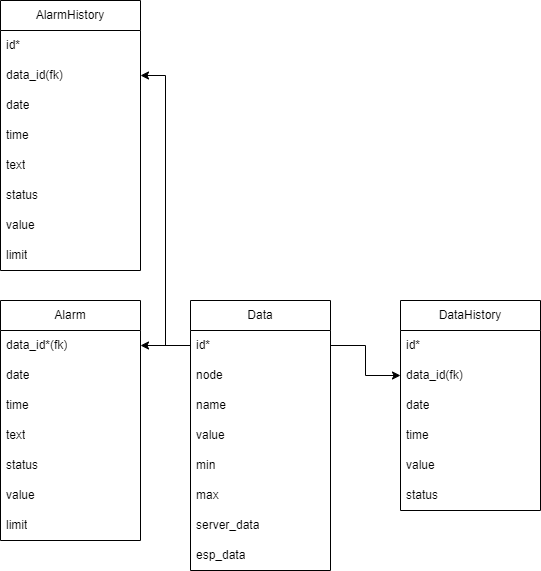

The diagram above was exported from draw.io. Its source (the exported page's mxGraphModel, read from the mxfile embedded in the PNG):
<mxGraphModel dx="348" dy="1413" grid="1" gridSize="10" guides="1" tooltips="1" connect="1" arrows="1" fold="1" page="1" pageScale="1" pageWidth="1100" pageHeight="850" background="none" math="0" shadow="0">
  <root>
    <mxCell id="0" />
    <mxCell id="1" parent="0" />
    <mxCell id="X8KQSDbZ7Xl36UkE5feM-1" value="Data" style="swimlane;fontStyle=0;childLayout=stackLayout;horizontal=1;startSize=30;horizontalStack=0;resizeParent=1;resizeParentMax=0;resizeLast=0;collapsible=1;marginBottom=0;whiteSpace=wrap;html=1;" parent="1" vertex="1">
      <mxGeometry x="240" y="260" width="140" height="270" as="geometry" />
    </mxCell>
    <mxCell id="X8KQSDbZ7Xl36UkE5feM-2" value="id*" style="text;strokeColor=none;fillColor=none;align=left;verticalAlign=middle;spacingLeft=4;spacingRight=4;overflow=hidden;points=[[0,0.5],[1,0.5]];portConstraint=eastwest;rotatable=0;whiteSpace=wrap;html=1;" parent="X8KQSDbZ7Xl36UkE5feM-1" vertex="1">
      <mxGeometry y="30" width="140" height="30" as="geometry" />
    </mxCell>
    <mxCell id="X8KQSDbZ7Xl36UkE5feM-28" value="node" style="text;strokeColor=none;fillColor=none;align=left;verticalAlign=middle;spacingLeft=4;spacingRight=4;overflow=hidden;points=[[0,0.5],[1,0.5]];portConstraint=eastwest;rotatable=0;whiteSpace=wrap;html=1;" parent="X8KQSDbZ7Xl36UkE5feM-1" vertex="1">
      <mxGeometry y="60" width="140" height="30" as="geometry" />
    </mxCell>
    <mxCell id="X8KQSDbZ7Xl36UkE5feM-3" value="name" style="text;strokeColor=none;fillColor=none;align=left;verticalAlign=middle;spacingLeft=4;spacingRight=4;overflow=hidden;points=[[0,0.5],[1,0.5]];portConstraint=eastwest;rotatable=0;whiteSpace=wrap;html=1;" parent="X8KQSDbZ7Xl36UkE5feM-1" vertex="1">
      <mxGeometry y="90" width="140" height="30" as="geometry" />
    </mxCell>
    <mxCell id="X8KQSDbZ7Xl36UkE5feM-4" value="value" style="text;strokeColor=none;fillColor=none;align=left;verticalAlign=middle;spacingLeft=4;spacingRight=4;overflow=hidden;points=[[0,0.5],[1,0.5]];portConstraint=eastwest;rotatable=0;whiteSpace=wrap;html=1;" parent="X8KQSDbZ7Xl36UkE5feM-1" vertex="1">
      <mxGeometry y="120" width="140" height="30" as="geometry" />
    </mxCell>
    <mxCell id="X8KQSDbZ7Xl36UkE5feM-5" value="min" style="text;strokeColor=none;fillColor=none;align=left;verticalAlign=middle;spacingLeft=4;spacingRight=4;overflow=hidden;points=[[0,0.5],[1,0.5]];portConstraint=eastwest;rotatable=0;whiteSpace=wrap;html=1;" parent="X8KQSDbZ7Xl36UkE5feM-1" vertex="1">
      <mxGeometry y="150" width="140" height="30" as="geometry" />
    </mxCell>
    <mxCell id="X8KQSDbZ7Xl36UkE5feM-6" value="max" style="text;strokeColor=none;fillColor=none;align=left;verticalAlign=middle;spacingLeft=4;spacingRight=4;overflow=hidden;points=[[0,0.5],[1,0.5]];portConstraint=eastwest;rotatable=0;whiteSpace=wrap;html=1;" parent="X8KQSDbZ7Xl36UkE5feM-1" vertex="1">
      <mxGeometry y="180" width="140" height="30" as="geometry" />
    </mxCell>
    <mxCell id="X8KQSDbZ7Xl36UkE5feM-7" value="server_data" style="text;strokeColor=none;fillColor=none;align=left;verticalAlign=middle;spacingLeft=4;spacingRight=4;overflow=hidden;points=[[0,0.5],[1,0.5]];portConstraint=eastwest;rotatable=0;whiteSpace=wrap;html=1;" parent="X8KQSDbZ7Xl36UkE5feM-1" vertex="1">
      <mxGeometry y="210" width="140" height="30" as="geometry" />
    </mxCell>
    <mxCell id="X8KQSDbZ7Xl36UkE5feM-8" value="esp_data" style="text;strokeColor=none;fillColor=none;align=left;verticalAlign=middle;spacingLeft=4;spacingRight=4;overflow=hidden;points=[[0,0.5],[1,0.5]];portConstraint=eastwest;rotatable=0;whiteSpace=wrap;html=1;" parent="X8KQSDbZ7Xl36UkE5feM-1" vertex="1">
      <mxGeometry y="240" width="140" height="30" as="geometry" />
    </mxCell>
    <mxCell id="X8KQSDbZ7Xl36UkE5feM-9" value="DataHistory" style="swimlane;fontStyle=0;childLayout=stackLayout;horizontal=1;startSize=30;horizontalStack=0;resizeParent=1;resizeParentMax=0;resizeLast=0;collapsible=1;marginBottom=0;whiteSpace=wrap;html=1;" parent="1" vertex="1">
      <mxGeometry x="450" y="260" width="140" height="210" as="geometry" />
    </mxCell>
    <mxCell id="X8KQSDbZ7Xl36UkE5feM-19" value="id*" style="text;strokeColor=none;fillColor=none;align=left;verticalAlign=middle;spacingLeft=4;spacingRight=4;overflow=hidden;points=[[0,0.5],[1,0.5]];portConstraint=eastwest;rotatable=0;whiteSpace=wrap;html=1;" parent="X8KQSDbZ7Xl36UkE5feM-9" vertex="1">
      <mxGeometry y="30" width="140" height="30" as="geometry" />
    </mxCell>
    <mxCell id="X8KQSDbZ7Xl36UkE5feM-17" value="data_id(fk)" style="text;strokeColor=none;fillColor=none;align=left;verticalAlign=middle;spacingLeft=4;spacingRight=4;overflow=hidden;points=[[0,0.5],[1,0.5]];portConstraint=eastwest;rotatable=0;whiteSpace=wrap;html=1;" parent="X8KQSDbZ7Xl36UkE5feM-9" vertex="1">
      <mxGeometry y="60" width="140" height="30" as="geometry" />
    </mxCell>
    <mxCell id="X8KQSDbZ7Xl36UkE5feM-15" value="date" style="text;strokeColor=none;fillColor=none;align=left;verticalAlign=middle;spacingLeft=4;spacingRight=4;overflow=hidden;points=[[0,0.5],[1,0.5]];portConstraint=eastwest;rotatable=0;whiteSpace=wrap;html=1;" parent="X8KQSDbZ7Xl36UkE5feM-9" vertex="1">
      <mxGeometry y="90" width="140" height="30" as="geometry" />
    </mxCell>
    <mxCell id="X8KQSDbZ7Xl36UkE5feM-20" value="time" style="text;strokeColor=none;fillColor=none;align=left;verticalAlign=middle;spacingLeft=4;spacingRight=4;overflow=hidden;points=[[0,0.5],[1,0.5]];portConstraint=eastwest;rotatable=0;whiteSpace=wrap;html=1;" parent="X8KQSDbZ7Xl36UkE5feM-9" vertex="1">
      <mxGeometry y="120" width="140" height="30" as="geometry" />
    </mxCell>
    <mxCell id="X8KQSDbZ7Xl36UkE5feM-21" value="value" style="text;strokeColor=none;fillColor=none;align=left;verticalAlign=middle;spacingLeft=4;spacingRight=4;overflow=hidden;points=[[0,0.5],[1,0.5]];portConstraint=eastwest;rotatable=0;whiteSpace=wrap;html=1;" parent="X8KQSDbZ7Xl36UkE5feM-9" vertex="1">
      <mxGeometry y="150" width="140" height="30" as="geometry" />
    </mxCell>
    <mxCell id="pdNkd4J_87rWFcP09bqf-1" value="status" style="text;strokeColor=none;fillColor=none;align=left;verticalAlign=middle;spacingLeft=4;spacingRight=4;overflow=hidden;points=[[0,0.5],[1,0.5]];portConstraint=eastwest;rotatable=0;whiteSpace=wrap;html=1;" vertex="1" parent="X8KQSDbZ7Xl36UkE5feM-9">
      <mxGeometry y="180" width="140" height="30" as="geometry" />
    </mxCell>
    <mxCell id="X8KQSDbZ7Xl36UkE5feM-18" style="edgeStyle=orthogonalEdgeStyle;rounded=0;orthogonalLoop=1;jettySize=auto;html=1;" parent="1" source="X8KQSDbZ7Xl36UkE5feM-2" target="X8KQSDbZ7Xl36UkE5feM-17" edge="1">
      <mxGeometry relative="1" as="geometry" />
    </mxCell>
    <mxCell id="X8KQSDbZ7Xl36UkE5feM-22" value="Alarm" style="swimlane;fontStyle=0;childLayout=stackLayout;horizontal=1;startSize=30;horizontalStack=0;resizeParent=1;resizeParentMax=0;resizeLast=0;collapsible=1;marginBottom=0;whiteSpace=wrap;html=1;" parent="1" vertex="1">
      <mxGeometry x="50" y="260" width="140" height="240" as="geometry" />
    </mxCell>
    <mxCell id="X8KQSDbZ7Xl36UkE5feM-24" value="data_id*(fk)" style="text;strokeColor=none;fillColor=none;align=left;verticalAlign=middle;spacingLeft=4;spacingRight=4;overflow=hidden;points=[[0,0.5],[1,0.5]];portConstraint=eastwest;rotatable=0;whiteSpace=wrap;html=1;" parent="X8KQSDbZ7Xl36UkE5feM-22" vertex="1">
      <mxGeometry y="30" width="140" height="30" as="geometry" />
    </mxCell>
    <mxCell id="X8KQSDbZ7Xl36UkE5feM-29" value="date" style="text;strokeColor=none;fillColor=none;align=left;verticalAlign=middle;spacingLeft=4;spacingRight=4;overflow=hidden;points=[[0,0.5],[1,0.5]];portConstraint=eastwest;rotatable=0;whiteSpace=wrap;html=1;" parent="X8KQSDbZ7Xl36UkE5feM-22" vertex="1">
      <mxGeometry y="60" width="140" height="30" as="geometry" />
    </mxCell>
    <mxCell id="X8KQSDbZ7Xl36UkE5feM-30" value="time" style="text;strokeColor=none;fillColor=none;align=left;verticalAlign=middle;spacingLeft=4;spacingRight=4;overflow=hidden;points=[[0,0.5],[1,0.5]];portConstraint=eastwest;rotatable=0;whiteSpace=wrap;html=1;" parent="X8KQSDbZ7Xl36UkE5feM-22" vertex="1">
      <mxGeometry y="90" width="140" height="30" as="geometry" />
    </mxCell>
    <mxCell id="X8KQSDbZ7Xl36UkE5feM-31" value="text" style="text;strokeColor=none;fillColor=none;align=left;verticalAlign=middle;spacingLeft=4;spacingRight=4;overflow=hidden;points=[[0,0.5],[1,0.5]];portConstraint=eastwest;rotatable=0;whiteSpace=wrap;html=1;" parent="X8KQSDbZ7Xl36UkE5feM-22" vertex="1">
      <mxGeometry y="120" width="140" height="30" as="geometry" />
    </mxCell>
    <mxCell id="X8KQSDbZ7Xl36UkE5feM-32" value="status" style="text;strokeColor=none;fillColor=none;align=left;verticalAlign=middle;spacingLeft=4;spacingRight=4;overflow=hidden;points=[[0,0.5],[1,0.5]];portConstraint=eastwest;rotatable=0;whiteSpace=wrap;html=1;" parent="X8KQSDbZ7Xl36UkE5feM-22" vertex="1">
      <mxGeometry y="150" width="140" height="30" as="geometry" />
    </mxCell>
    <mxCell id="X8KQSDbZ7Xl36UkE5feM-33" value="value" style="text;strokeColor=none;fillColor=none;align=left;verticalAlign=middle;spacingLeft=4;spacingRight=4;overflow=hidden;points=[[0,0.5],[1,0.5]];portConstraint=eastwest;rotatable=0;whiteSpace=wrap;html=1;" parent="X8KQSDbZ7Xl36UkE5feM-22" vertex="1">
      <mxGeometry y="180" width="140" height="30" as="geometry" />
    </mxCell>
    <mxCell id="X8KQSDbZ7Xl36UkE5feM-34" value="limit" style="text;strokeColor=none;fillColor=none;align=left;verticalAlign=middle;spacingLeft=4;spacingRight=4;overflow=hidden;points=[[0,0.5],[1,0.5]];portConstraint=eastwest;rotatable=0;whiteSpace=wrap;html=1;" parent="X8KQSDbZ7Xl36UkE5feM-22" vertex="1">
      <mxGeometry y="210" width="140" height="30" as="geometry" />
    </mxCell>
    <mxCell id="X8KQSDbZ7Xl36UkE5feM-35" style="edgeStyle=orthogonalEdgeStyle;rounded=0;orthogonalLoop=1;jettySize=auto;html=1;exitX=0;exitY=0.5;exitDx=0;exitDy=0;entryX=1;entryY=0.5;entryDx=0;entryDy=0;" parent="1" source="X8KQSDbZ7Xl36UkE5feM-2" target="X8KQSDbZ7Xl36UkE5feM-24" edge="1">
      <mxGeometry relative="1" as="geometry" />
    </mxCell>
    <mxCell id="X8KQSDbZ7Xl36UkE5feM-36" value="AlarmHistory" style="swimlane;fontStyle=0;childLayout=stackLayout;horizontal=1;startSize=30;horizontalStack=0;resizeParent=1;resizeParentMax=0;resizeLast=0;collapsible=1;marginBottom=0;whiteSpace=wrap;html=1;" parent="1" vertex="1">
      <mxGeometry x="50" y="-40" width="140" height="270" as="geometry" />
    </mxCell>
    <mxCell id="X8KQSDbZ7Xl36UkE5feM-44" value="id*" style="text;strokeColor=none;fillColor=none;align=left;verticalAlign=middle;spacingLeft=4;spacingRight=4;overflow=hidden;points=[[0,0.5],[1,0.5]];portConstraint=eastwest;rotatable=0;whiteSpace=wrap;html=1;" parent="X8KQSDbZ7Xl36UkE5feM-36" vertex="1">
      <mxGeometry y="30" width="140" height="30" as="geometry" />
    </mxCell>
    <mxCell id="X8KQSDbZ7Xl36UkE5feM-37" value="data_id(fk)" style="text;strokeColor=none;fillColor=none;align=left;verticalAlign=middle;spacingLeft=4;spacingRight=4;overflow=hidden;points=[[0,0.5],[1,0.5]];portConstraint=eastwest;rotatable=0;whiteSpace=wrap;html=1;" parent="X8KQSDbZ7Xl36UkE5feM-36" vertex="1">
      <mxGeometry y="60" width="140" height="30" as="geometry" />
    </mxCell>
    <mxCell id="X8KQSDbZ7Xl36UkE5feM-38" value="date" style="text;strokeColor=none;fillColor=none;align=left;verticalAlign=middle;spacingLeft=4;spacingRight=4;overflow=hidden;points=[[0,0.5],[1,0.5]];portConstraint=eastwest;rotatable=0;whiteSpace=wrap;html=1;" parent="X8KQSDbZ7Xl36UkE5feM-36" vertex="1">
      <mxGeometry y="90" width="140" height="30" as="geometry" />
    </mxCell>
    <mxCell id="X8KQSDbZ7Xl36UkE5feM-39" value="time" style="text;strokeColor=none;fillColor=none;align=left;verticalAlign=middle;spacingLeft=4;spacingRight=4;overflow=hidden;points=[[0,0.5],[1,0.5]];portConstraint=eastwest;rotatable=0;whiteSpace=wrap;html=1;" parent="X8KQSDbZ7Xl36UkE5feM-36" vertex="1">
      <mxGeometry y="120" width="140" height="30" as="geometry" />
    </mxCell>
    <mxCell id="X8KQSDbZ7Xl36UkE5feM-40" value="text" style="text;strokeColor=none;fillColor=none;align=left;verticalAlign=middle;spacingLeft=4;spacingRight=4;overflow=hidden;points=[[0,0.5],[1,0.5]];portConstraint=eastwest;rotatable=0;whiteSpace=wrap;html=1;" parent="X8KQSDbZ7Xl36UkE5feM-36" vertex="1">
      <mxGeometry y="150" width="140" height="30" as="geometry" />
    </mxCell>
    <mxCell id="X8KQSDbZ7Xl36UkE5feM-41" value="status" style="text;strokeColor=none;fillColor=none;align=left;verticalAlign=middle;spacingLeft=4;spacingRight=4;overflow=hidden;points=[[0,0.5],[1,0.5]];portConstraint=eastwest;rotatable=0;whiteSpace=wrap;html=1;" parent="X8KQSDbZ7Xl36UkE5feM-36" vertex="1">
      <mxGeometry y="180" width="140" height="30" as="geometry" />
    </mxCell>
    <mxCell id="X8KQSDbZ7Xl36UkE5feM-42" value="value" style="text;strokeColor=none;fillColor=none;align=left;verticalAlign=middle;spacingLeft=4;spacingRight=4;overflow=hidden;points=[[0,0.5],[1,0.5]];portConstraint=eastwest;rotatable=0;whiteSpace=wrap;html=1;" parent="X8KQSDbZ7Xl36UkE5feM-36" vertex="1">
      <mxGeometry y="210" width="140" height="30" as="geometry" />
    </mxCell>
    <mxCell id="X8KQSDbZ7Xl36UkE5feM-43" value="limit" style="text;strokeColor=none;fillColor=none;align=left;verticalAlign=middle;spacingLeft=4;spacingRight=4;overflow=hidden;points=[[0,0.5],[1,0.5]];portConstraint=eastwest;rotatable=0;whiteSpace=wrap;html=1;" parent="X8KQSDbZ7Xl36UkE5feM-36" vertex="1">
      <mxGeometry y="240" width="140" height="30" as="geometry" />
    </mxCell>
    <mxCell id="X8KQSDbZ7Xl36UkE5feM-45" style="edgeStyle=orthogonalEdgeStyle;rounded=0;orthogonalLoop=1;jettySize=auto;html=1;exitX=0;exitY=0.5;exitDx=0;exitDy=0;entryX=1;entryY=0.5;entryDx=0;entryDy=0;" parent="1" source="X8KQSDbZ7Xl36UkE5feM-2" target="X8KQSDbZ7Xl36UkE5feM-37" edge="1">
      <mxGeometry relative="1" as="geometry" />
    </mxCell>
  </root>
</mxGraphModel>